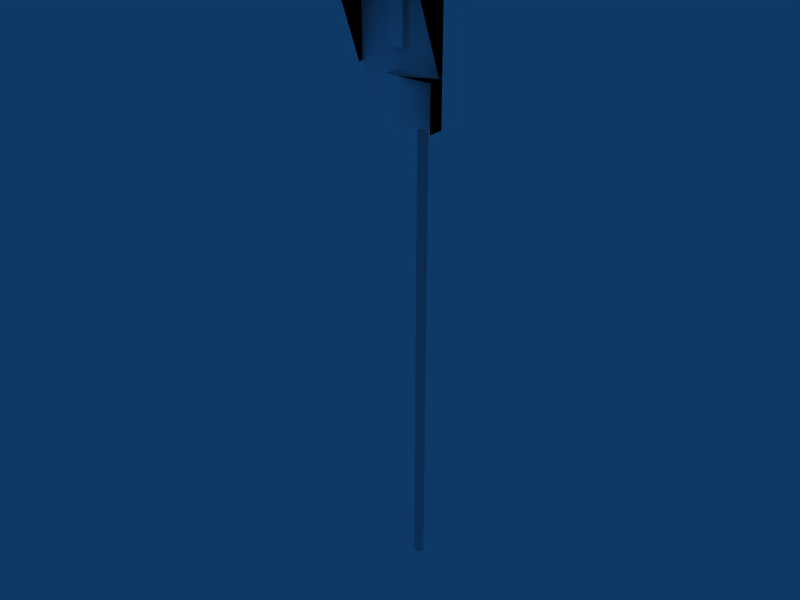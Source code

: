 # Source: Safedock2S-6m-pole.blend  (saved by Blender 2.49.2; exported with 4.5.12 LTS)
import bpy
from mathutils import Matrix  # noqa: F401  (used for matrix-valued properties, if any)

bpy.ops.wm.read_factory_settings(use_empty=True)
scene = bpy.context.scene
scene.name = 'Scene'

# ---- collections
col_collection_1 = bpy.data.collections.new('Collection 1'); scene.collection.children.link(col_collection_1)
col_collection_2 = bpy.data.collections.new('Collection 2'); scene.collection.children.link(col_collection_2)
col_collection_2.hide_render = True
col_collection_2.hide_viewport = True

# ---- materials (node trees are filled in below, after node groups)
mat_emissive = bpy.data.materials.new('Emissive')
mat_emissive.alpha_threshold = 0.0
mat_emissive.preview_render_type = 'FLAT'
mat_emissive.diffuse_color = (1.0, 1.0, 1.0, 1.0)
mat_emissive.roughness = 0.5
mat_emissive.specular_intensity = 0.0
mat_emissive.line_color = (0.0, 0.0, 0.0, 1.0)
mat_none = bpy.data.materials.new('None')
mat_none.alpha_threshold = 0.0
mat_none.preview_render_type = 'FLAT'
mat_none.diffuse_color = (1.0, 1.0, 1.0, 1.0)
mat_none.roughness = 0.5
mat_none.specular_intensity = 0.0
mat_none.line_color = (0.0, 0.0, 0.0, 1.0)

# ---- material node trees

# ---- world
world_world = bpy.data.worlds.new('World'); scene.world = world_world
world_world.color = (0.05656, 0.2208, 0.4)
world_world.use_sun_shadow = False
world_world.sun_shadow_jitter_overblur = 0.0
world_world.cycles.sampling_method = 'MANUAL'
world_world.cycles.sample_map_resolution = 256

# ---- meshes
me_pole = bpy.data.meshes.new('Pole')
me_pole.from_pydata([(0.05, 0.02, 0.0), (0.05, -0.02, 0.0), (0.02, -0.05, 0.0), (-0.02, -0.05, 0.0), (-0.05, -0.02, 0.0), (-0.05, 0.02, 0.0), (-0.02, 0.05, 0.0), (0.02, 0.05, 0.0), (0.05, 0.02, 6.0), (0.05, -0.02, 6.0), (0.02, -0.05, 6.0), (-0.02, -0.05, 6.0), (-0.05, -0.02, 6.0), (-0.05, 0.02, 6.0), (-0.02, 0.05, 6.0), (0.02, 0.05, 6.0), (4.531e-08, 1.981e-07, 6.0)], [], [(16, 9, 8), (16, 10, 9), (16, 11, 10), (16, 12, 11), (16, 13, 12), (16, 14, 13), (16, 15, 14), (16, 8, 15), (0, 8, 9, 1), (1, 9, 10, 2), (2, 10, 11, 3), (3, 11, 12, 4), (4, 12, 13, 5), (5, 13, 14, 6), (6, 14, 15, 7), (8, 0, 7, 15)])
me_pole.polygons.foreach_set('use_smooth', [0, 0, 0, 0, 0, 0, 0, 0, 1, 1, 1, 1, 1, 1, 1, 1])
_uv = me_pole.uv_layers.new(name='UVTex')
_uv.uv.foreach_set('vector', [0.2812, 0.2969, 0.3438, 0.2656, 0.2812, 0.2656, 0.2812, 0.2969, 0.2812, 0.2656, 0.3438, 0.2656, 0.2812, 0.2969, 0.3438, 0.2656, 0.2812, 0.2656, 0.2812, 0.2969, 0.2812, 0.2656, 0.3438, 0.2656, 0.2812, 0.2969, 0.3438, 0.2656, 0.2812, 0.2656, 0.2812, 0.2969, 0.2812, 0.2656, 0.3438, 0.2656, 0.2812, 0.2969, 0.3438, 0.2656, 0.2812, 0.2656, 0.2812, 0.2969, 0.2812, 0.2656, 0.3438, 0.2656, 0.375, 0.2656, 0.3125, 0.2656, 0.3125, 0.2969, 0.375, 0.2969, 0.375, 0.2969, 0.3125, 0.2969, 0.3125, 0.2656, 0.375, 0.2656, 0.375, 0.2656, 0.3125, 0.2656, 0.3125, 0.2969, 0.375, 0.2969, 0.375, 0.2969, 0.3125, 0.2969, 0.3125, 0.2656, 0.375, 0.2656, 0.375, 0.2656, 0.3125, 0.2656, 0.3125, 0.2969, 0.375, 0.2969, 0.375, 0.2969, 0.3125, 0.2969, 0.3125, 0.2656, 0.375, 0.2656, 0.375, 0.2656, 0.3125, 0.2656, 0.3125, 0.2969, 0.375, 0.2969, 0.3125, 0.2656, 0.375, 0.2656, 0.375, 0.2969, 0.3125, 0.2969])
_ca = me_pole.color_attributes.new('Col', 'BYTE_COLOR', 'CORNER')
_ca.data.foreach_set('color', [1.0, 1.0, 1.0, 1.0, 1.0, 1.0, 1.0, 1.0, 1.0, 1.0, 1.0, 1.0, 1.0, 1.0, 1.0, 1.0, 1.0, 1.0, 1.0, 1.0, 1.0, 1.0, 1.0, 1.0, 1.0, 1.0, 1.0, 1.0, 1.0, 1.0, 1.0, 1.0, 1.0, 1.0, 1.0, 1.0, 1.0, 1.0, 1.0, 1.0, 1.0, 1.0, 1.0, 1.0, 1.0, 1.0, 1.0, 1.0, 1.0, 1.0, 1.0, 1.0, 1.0, 1.0, 1.0, 1.0, 1.0, 1.0, 1.0, 1.0, 1.0, 1.0, 1.0, 1.0, 1.0, 1.0, 1.0, 1.0, 1.0, 1.0, 1.0, 1.0, 1.0, 1.0, 1.0, 1.0, 1.0, 1.0, 1.0, 1.0, 1.0, 1.0, 1.0, 1.0, 1.0, 1.0, 1.0, 1.0, 1.0, 1.0, 1.0, 1.0, 1.0, 1.0, 1.0, 1.0, 1.0, 1.0, 1.0, 1.0, 1.0, 1.0, 1.0, 1.0, 1.0, 1.0, 1.0, 1.0, 1.0, 1.0, 1.0, 1.0, 1.0, 1.0, 1.0, 1.0, 1.0, 1.0, 1.0, 1.0, 1.0, 1.0, 1.0, 1.0, 1.0, 1.0, 1.0, 1.0, 1.0, 1.0, 1.0, 1.0, 1.0, 1.0, 1.0, 1.0, 1.0, 1.0, 1.0, 1.0, 1.0, 1.0, 1.0, 1.0, 1.0, 1.0, 1.0, 1.0, 1.0, 1.0, 1.0, 1.0, 1.0, 1.0, 1.0, 1.0, 1.0, 1.0, 1.0, 1.0, 1.0, 1.0, 1.0, 1.0, 1.0, 1.0, 1.0, 1.0, 1.0, 1.0, 1.0, 1.0, 1.0, 1.0, 1.0, 1.0, 1.0, 1.0, 1.0, 1.0, 1.0, 1.0, 1.0, 1.0, 1.0, 1.0, 1.0, 1.0, 1.0, 1.0, 1.0, 1.0, 1.0, 1.0, 1.0, 1.0, 1.0, 1.0, 1.0, 1.0, 1.0, 1.0, 1.0, 1.0, 1.0, 1.0, 1.0, 1.0, 1.0, 1.0, 1.0, 1.0, 1.0, 1.0, 1.0, 1.0, 1.0, 1.0, 1.0, 1.0, 1.0, 1.0, 1.0, 1.0])
me_pole.use_remesh_preserve_volume = False
me_pole.use_remesh_preserve_attributes = False
me_pole.use_mirror_vertex_groups = False
me_pole.update()
me_bar = bpy.data.meshes.new('bar')
me_bar.from_pydata([(0.24, 0.02, -0.02), (-0.24, 0.02, -0.02), (0.24, 0.02, 0.02), (0.24, -0.02, 0.02), (-0.24, -0.02, 0.02), (-0.24, 0.02, 0.02), (0.24, -0.02, -0.02), (-0.24, -0.02, -0.02)], [], [(2, 5, 4, 3), (2, 0, 1, 5), (1, 0, 6, 7), (7, 6, 3, 4)])
_uv = me_bar.uv_layers.new(name='UVTex')
_uv.uv.foreach_set('vector', [0.9531, 0.8125, 0.9531, 1.0, 0.9219, 1.0, 0.9219, 0.8125, 0.9531, 1.0, 0.9219, 1.0, 0.9219, 0.8125, 0.9531, 0.8125, 0.3438, 0.5, 0.3438, 0.6875, 0.3125, 0.6875, 0.3125, 0.5, 0.3125, 0.5, 0.3125, 0.6875, 0.2812, 0.6875, 0.2812, 0.5])
_ca = me_bar.color_attributes.new('Col', 'BYTE_COLOR', 'CORNER')
_ca.data.foreach_set('color', [1.0, 1.0, 1.0, 1.0, 1.0, 1.0, 1.0, 1.0, 1.0, 1.0, 1.0, 1.0, 1.0, 1.0, 1.0, 1.0, 1.0, 1.0, 1.0, 1.0, 1.0, 1.0, 1.0, 1.0, 1.0, 1.0, 1.0, 1.0, 1.0, 1.0, 1.0, 1.0, 1.0, 1.0, 1.0, 1.0, 1.0, 1.0, 1.0, 1.0, 1.0, 1.0, 1.0, 1.0, 1.0, 1.0, 1.0, 1.0, 1.0, 1.0, 1.0, 1.0, 1.0, 1.0, 1.0, 1.0, 1.0, 1.0, 1.0, 1.0, 1.0, 1.0, 1.0, 1.0])
me_bar.materials.append(mat_emissive)
me_bar.use_remesh_preserve_volume = False
me_bar.use_remesh_preserve_attributes = False
me_bar.use_mirror_vertex_groups = False
me_bar.update()
me_distance = bpy.data.meshes.new('distance')
me_distance.from_pydata([(0.08, -6.892e-08, 0.08), (0.08, -0.72, 0.08), (-0.08, -0.72, 0.08), (-0.08, 3.483e-07, 0.08), (-0.08, -0.72, -0.08), (-0.08, 1.695e-07, -0.08), (-0.08, -0.72, -0.08)], [], [(0, 3, 2, 1), (2, 3, 5, 4)])
_uv = me_distance.uv_layers.new(name='UVTex')
_uv.uv.foreach_set('vector', [0.375, 0.6875, 0.25, 0.6875, 0.25, 0.4062, 0.375, 0.4062, 0.375, 0.3125, 0.375, 0.5938, 0.25, 0.5938, 0.25, 0.3125])
_ca = me_distance.color_attributes.new('Col', 'BYTE_COLOR', 'CORNER')
_ca.data.foreach_set('color', [1.0, 1.0, 1.0, 1.0, 1.0, 1.0, 1.0, 1.0, 1.0, 1.0, 1.0, 1.0, 1.0, 1.0, 1.0, 1.0, 1.0, 1.0, 1.0, 1.0, 1.0, 1.0, 1.0, 1.0, 1.0, 1.0, 1.0, 1.0, 1.0, 1.0, 1.0, 1.0])
me_distance.materials.append(mat_emissive)
me_distance.use_remesh_preserve_volume = False
me_distance.use_remesh_preserve_attributes = False
me_distance.use_mirror_vertex_groups = False
me_distance.update()
me_leadin = bpy.data.meshes.new('leadin')
me_leadin.from_pydata([(0.08, -6.892e-08, 0.08), (0.08, -0.48, 0.08), (-0.08, -0.48, 0.08), (-0.08, 3.483e-07, 0.08), (-0.08, -0.48, -0.08), (-0.08, 1.695e-07, -0.08), (-0.08, -0.48, -0.08)], [], [(0, 3, 2, 1), (2, 3, 5, 4)])
_uv = me_leadin.uv_layers.new(name='UVTex')
_uv.uv.foreach_set('vector', [0.4375, 0.5, 0.3125, 0.5, 0.3125, 0.3125, 0.4375, 0.3125, 0.25, 0.5, 0.25, 0.6875, 0.125, 0.6875, 0.125, 0.5])
_ca = me_leadin.color_attributes.new('Col', 'BYTE_COLOR', 'CORNER')
_ca.data.foreach_set('color', [1.0, 1.0, 1.0, 1.0, 1.0, 1.0, 1.0, 1.0, 1.0, 1.0, 1.0, 1.0, 1.0, 1.0, 1.0, 1.0, 1.0, 1.0, 1.0, 1.0, 1.0, 1.0, 1.0, 1.0, 1.0, 1.0, 1.0, 1.0, 1.0, 1.0, 1.0, 1.0])
me_leadin.materials.append(mat_emissive)
me_leadin.use_remesh_preserve_volume = False
me_leadin.use_remesh_preserve_attributes = False
me_leadin.use_mirror_vertex_groups = False
me_leadin.update()
me_arrow = bpy.data.meshes.new('arrow')
me_arrow.from_pydata([(-0.08, 0.06, -0.06), (-0.08, -0.06, -0.06), (0.08, -0.06, -0.06), (0.08, 0.06, -0.06), (-0.08, -0.06, 0.06), (0.08, -0.06, 0.06)], [], [(1, 0, 3, 2), (1, 2, 5, 4)])
_uv = me_arrow.uv_layers.new(name='UVTex')
_uv.uv.foreach_set('vector', [0.0, 0.5566, 0.0, 0.5078, 0.125, 0.5078, 0.125, 0.5566, 0.0, 0.5078, 0.125, 0.5078, 0.125, 0.5566, 0.0, 0.5566])
_ca = me_arrow.color_attributes.new('Col', 'BYTE_COLOR', 'CORNER')
_ca.data.foreach_set('color', [1.0, 1.0, 1.0, 1.0, 1.0, 1.0, 1.0, 1.0, 1.0, 1.0, 1.0, 1.0, 1.0, 1.0, 1.0, 1.0, 1.0, 1.0, 1.0, 1.0, 1.0, 1.0, 1.0, 1.0, 1.0, 1.0, 1.0, 1.0, 1.0, 1.0, 1.0, 1.0])
me_arrow.materials.append(mat_emissive)
me_arrow.use_remesh_preserve_volume = False
me_arrow.use_remesh_preserve_attributes = False
me_arrow.use_mirror_vertex_groups = False
me_arrow.update()
me_lr = bpy.data.meshes.new('lr')
me_lr.from_pydata([(0.08, 0.08, -0.08), (0.08, -0.08, -0.08), (-0.08, -0.08, -0.08), (-0.08, 0.08, -0.08), (0.08, 0.08, 0.08), (0.08, -0.08, 0.08), (-0.08, -0.08, 0.08), (-0.08, 0.08, 0.08), (0.72, 0.08, -0.08), (0.72, -0.08, -0.08), (0.56, -0.08, -0.08), (0.56, 0.08, -0.08), (0.72, 0.08, 0.08), (0.72, -0.08, 0.08), (0.56, -0.08, 0.08), (0.56, 0.08, 0.08)], [], [(0, 1, 2, 3), (4, 7, 6, 5), (4, 0, 3, 7), (8, 9, 10, 11), (12, 15, 14, 13), (12, 8, 11, 15), (1, 5, 6, 2), (9, 13, 14, 10)])
_uv = me_lr.uv_layers.new(name='UVTex')
_uv.uv.foreach_set('vector', [0.125, 0.9375, 0.125, 1.0, 0.0, 1.0, 0.0, 0.9375, 0.125, 1.0, 0.0, 1.0, 0.0, 0.9375, 0.125, 0.9375, 0.125, 0.5625, 0.125, 0.625, 0.0, 0.625, 0.0, 0.5625, 0.0, 0.625, 0.0, 0.5625, 0.125, 0.5625, 0.125, 0.625, 0.125, 1.0, 0.0, 1.0, 0.0, 0.9375, 0.125, 0.9375, 0.125, 0.9375, 0.125, 1.0, 0.0, 1.0, 0.0, 0.9375, 0.0, 0.6875, 0.0, 0.625, 0.125, 0.625, 0.125, 0.6875, 0.0, 0.6875, 0.0, 0.625, 0.125, 0.625, 0.125, 0.6875])
_ca = me_lr.color_attributes.new('Col', 'BYTE_COLOR', 'CORNER')
_ca.data.foreach_set('color', [1.0, 1.0, 1.0, 1.0, 1.0, 1.0, 1.0, 1.0, 1.0, 1.0, 1.0, 1.0, 1.0, 1.0, 1.0, 1.0, 1.0, 1.0, 1.0, 1.0, 1.0, 1.0, 1.0, 1.0, 1.0, 1.0, 1.0, 1.0, 1.0, 1.0, 1.0, 1.0, 1.0, 1.0, 1.0, 1.0, 1.0, 1.0, 1.0, 1.0, 1.0, 1.0, 1.0, 1.0, 1.0, 1.0, 1.0, 1.0, 1.0, 1.0, 1.0, 1.0, 1.0, 1.0, 1.0, 1.0, 1.0, 1.0, 1.0, 1.0, 1.0, 1.0, 1.0, 1.0, 1.0, 1.0, 1.0, 1.0, 1.0, 1.0, 1.0, 1.0, 1.0, 1.0, 1.0, 1.0, 1.0, 1.0, 1.0, 1.0, 1.0, 1.0, 1.0, 1.0, 1.0, 1.0, 1.0, 1.0, 1.0, 1.0, 1.0, 1.0, 1.0, 1.0, 1.0, 1.0, 1.0, 1.0, 1.0, 1.0, 1.0, 1.0, 1.0, 1.0, 1.0, 1.0, 1.0, 1.0, 1.0, 1.0, 1.0, 1.0, 1.0, 1.0, 1.0, 1.0, 1.0, 1.0, 1.0, 1.0, 1.0, 1.0, 1.0, 1.0, 1.0, 1.0, 1.0, 1.0])
me_lr.materials.append(mat_emissive)
me_lr.use_remesh_preserve_volume = False
me_lr.use_remesh_preserve_attributes = False
me_lr.use_mirror_vertex_groups = False
me_lr.update()
me_id4 = bpy.data.meshes.new('id4')
me_id4.from_pydata([(0.04204, 0.1294, 0.4), (0.136, 1.087e-07, 0.4), (0.04204, -0.1294, 0.4), (-0.1101, -0.07997, 0.4), (-0.1101, 0.07997, 0.4), (-0.1101, 0.07997, -0.4), (-0.1101, -0.07997, -0.4), (0.04204, -0.1294, -0.4), (0.136, 7.374e-08, -0.4), (0.04204, 0.1294, -0.4)], [], [(4, 0, 9, 5), (2, 3, 6, 7), (1, 2, 7, 8), (0, 1, 8, 9)])
_uv = me_id4.uv_layers.new(name='UVTex')
_uv.uv.foreach_set('vector', [1.0, 0.1875, 1.0, 0.25, 0.375, 0.25, 0.375, 0.1875, 1.0, 0.0, 1.0, 0.0625, 0.375, 0.0625, 0.375, 0.0, 1.0, 0.0625, 1.0, 0.125, 0.375, 0.125, 0.375, 0.0625, 1.0, 0.125, 1.0, 0.1875, 0.375, 0.1875, 0.375, 0.125])
_ca = me_id4.color_attributes.new('Col', 'BYTE_COLOR', 'CORNER')
_ca.data.foreach_set('color', [1.0, 1.0, 1.0, 1.0, 1.0, 1.0, 1.0, 1.0, 1.0, 1.0, 1.0, 1.0, 1.0, 1.0, 1.0, 1.0, 1.0, 1.0, 1.0, 1.0, 1.0, 1.0, 1.0, 1.0, 1.0, 1.0, 1.0, 1.0, 1.0, 1.0, 1.0, 1.0, 1.0, 1.0, 1.0, 1.0, 1.0, 1.0, 1.0, 1.0, 1.0, 1.0, 1.0, 1.0, 1.0, 1.0, 1.0, 1.0, 1.0, 1.0, 1.0, 1.0, 1.0, 1.0, 1.0, 1.0, 1.0, 1.0, 1.0, 1.0, 1.0, 1.0, 1.0, 1.0])
me_id4.materials.append(mat_emissive)
me_id4.use_remesh_preserve_volume = False
me_id4.use_remesh_preserve_attributes = False
me_id4.use_mirror_vertex_groups = False
me_id4.update()
me_id3 = bpy.data.meshes.new('id3')
me_id3.from_pydata([(0.04204, 0.1294, 0.4), (0.136, 1.087e-07, 0.4), (0.04204, -0.1294, 0.4), (-0.1101, -0.07997, 0.4), (-0.1101, 0.07997, 0.4), (-0.1101, 0.07997, -0.4), (-0.1101, -0.07997, -0.4), (0.04204, -0.1294, -0.4), (0.136, 7.374e-08, -0.4), (0.04204, 0.1294, -0.4)], [], [(4, 0, 9, 5), (2, 3, 6, 7), (1, 2, 7, 8), (0, 1, 8, 9)])
_uv = me_id3.uv_layers.new(name='UVTex')
_uv.uv.foreach_set('vector', [1.0, 0.4375, 1.0, 0.5, 0.375, 0.5, 0.375, 0.4375, 1.0, 0.25, 1.0, 0.3125, 0.375, 0.3125, 0.375, 0.25, 1.0, 0.3125, 1.0, 0.375, 0.375, 0.375, 0.375, 0.3125, 1.0, 0.375, 1.0, 0.4375, 0.375, 0.4375, 0.375, 0.375])
_ca = me_id3.color_attributes.new('Col', 'BYTE_COLOR', 'CORNER')
_ca.data.foreach_set('color', [1.0, 1.0, 1.0, 1.0, 1.0, 1.0, 1.0, 1.0, 1.0, 1.0, 1.0, 1.0, 1.0, 1.0, 1.0, 1.0, 1.0, 1.0, 1.0, 1.0, 1.0, 1.0, 1.0, 1.0, 1.0, 1.0, 1.0, 1.0, 1.0, 1.0, 1.0, 1.0, 1.0, 1.0, 1.0, 1.0, 1.0, 1.0, 1.0, 1.0, 1.0, 1.0, 1.0, 1.0, 1.0, 1.0, 1.0, 1.0, 1.0, 1.0, 1.0, 1.0, 1.0, 1.0, 1.0, 1.0, 1.0, 1.0, 1.0, 1.0, 1.0, 1.0, 1.0, 1.0])
me_id3.materials.append(mat_emissive)
me_id3.use_remesh_preserve_volume = False
me_id3.use_remesh_preserve_attributes = False
me_id3.use_mirror_vertex_groups = False
me_id3.update()
me_id2 = bpy.data.meshes.new('id2')
me_id2.from_pydata([(0.04204, 0.1294, 0.4), (0.136, 1.087e-07, 0.4), (0.04204, -0.1294, 0.4), (-0.1101, -0.07997, 0.4), (-0.1101, 0.07997, 0.4), (-0.1101, 0.07997, -0.4), (-0.1101, -0.07997, -0.4), (0.04204, -0.1294, -0.4), (0.136, 7.374e-08, -0.4), (0.04204, 0.1294, -0.4)], [], [(4, 0, 9, 5), (2, 3, 6, 7), (1, 2, 7, 8), (0, 1, 8, 9)])
_uv = me_id2.uv_layers.new(name='UVTex')
_uv.uv.foreach_set('vector', [1.0, 0.6875, 1.0, 0.75, 0.375, 0.75, 0.375, 0.6875, 1.0, 0.5, 1.0, 0.5625, 0.375, 0.5625, 0.375, 0.5, 1.0, 0.5625, 1.0, 0.625, 0.375, 0.625, 0.375, 0.5625, 1.0, 0.625, 1.0, 0.6875, 0.375, 0.6875, 0.375, 0.625])
_ca = me_id2.color_attributes.new('Col', 'BYTE_COLOR', 'CORNER')
_ca.data.foreach_set('color', [1.0, 1.0, 1.0, 1.0, 1.0, 1.0, 1.0, 1.0, 1.0, 1.0, 1.0, 1.0, 1.0, 1.0, 1.0, 1.0, 1.0, 1.0, 1.0, 1.0, 1.0, 1.0, 1.0, 1.0, 1.0, 1.0, 1.0, 1.0, 1.0, 1.0, 1.0, 1.0, 1.0, 1.0, 1.0, 1.0, 1.0, 1.0, 1.0, 1.0, 1.0, 1.0, 1.0, 1.0, 1.0, 1.0, 1.0, 1.0, 1.0, 1.0, 1.0, 1.0, 1.0, 1.0, 1.0, 1.0, 1.0, 1.0, 1.0, 1.0, 1.0, 1.0, 1.0, 1.0])
me_id2.materials.append(mat_emissive)
me_id2.use_remesh_preserve_volume = False
me_id2.use_remesh_preserve_attributes = False
me_id2.use_mirror_vertex_groups = False
me_id2.update()
me_id1 = bpy.data.meshes.new('id1')
me_id1.from_pydata([(0.04204, 0.1294, 0.4), (0.136, 1.087e-07, 0.4), (0.04204, -0.1294, 0.4), (-0.1101, -0.07997, 0.4), (-0.1101, 0.07997, 0.4), (-0.1101, 0.07997, -0.4), (-0.1101, -0.07997, -0.4), (0.04204, -0.1294, -0.4), (0.136, 7.374e-08, -0.4), (0.04204, 0.1294, -0.4)], [], [(4, 0, 9, 5), (2, 3, 6, 7), (1, 2, 7, 8), (0, 1, 8, 9)])
_uv = me_id1.uv_layers.new(name='UVTex')
_uv.uv.foreach_set('vector', [1.0, 0.9375, 1.0, 1.0, 0.375, 1.0, 0.375, 0.9375, 1.0, 0.75, 1.0, 0.8125, 0.375, 0.8125, 0.375, 0.75, 1.0, 0.8125, 1.0, 0.875, 0.375, 0.875, 0.375, 0.8125, 1.0, 0.875, 1.0, 0.9375, 0.375, 0.9375, 0.375, 0.875])
_ca = me_id1.color_attributes.new('Col', 'BYTE_COLOR', 'CORNER')
_ca.data.foreach_set('color', [1.0, 1.0, 1.0, 1.0, 1.0, 1.0, 1.0, 1.0, 1.0, 1.0, 1.0, 1.0, 1.0, 1.0, 1.0, 1.0, 1.0, 1.0, 1.0, 1.0, 1.0, 1.0, 1.0, 1.0, 1.0, 1.0, 1.0, 1.0, 1.0, 1.0, 1.0, 1.0, 1.0, 1.0, 1.0, 1.0, 1.0, 1.0, 1.0, 1.0, 1.0, 1.0, 1.0, 1.0, 1.0, 1.0, 1.0, 1.0, 1.0, 1.0, 1.0, 1.0, 1.0, 1.0, 1.0, 1.0, 1.0, 1.0, 1.0, 1.0, 1.0, 1.0, 1.0, 1.0])
me_id1.materials.append(mat_emissive)
me_id1.use_remesh_preserve_volume = False
me_id1.use_remesh_preserve_attributes = False
me_id1.use_mirror_vertex_groups = False
me_id1.update()
me_status = bpy.data.meshes.new('status')
me_status.from_pydata([(0.04204, 0.1294, 0.4), (0.136, 1.087e-07, 0.4), (0.04204, -0.1294, 0.4), (-0.1101, -0.07997, 0.4), (-0.1101, 0.07997, 0.4), (-0.1101, 0.07997, -0.4), (-0.1101, -0.07997, -0.4), (0.04204, -0.1294, -0.4), (0.136, 7.374e-08, -0.4), (0.04204, 0.1294, -0.4)], [], [(2, 3, 6, 7), (1, 2, 7, 8), (0, 1, 8, 9), (3, 4, 5, 6)])
_uv = me_status.uv_layers.new(name='UVTex')
_uv.uv.foreach_set('vector', [0.375, 1.0, 0.25, 1.0, 0.25, 0.6875, 0.375, 0.6875, 0.25, 1.0, 0.125, 1.0, 0.125, 0.6875, 0.25, 0.6875, 0.125, 1.0, 0.0, 1.0, 0.0, 0.6875, 0.125, 0.6875, 1.0, 1.0, 0.875, 1.0, 0.875, 0.6875, 1.0, 0.6875])
_ca = me_status.color_attributes.new('Col', 'BYTE_COLOR', 'CORNER')
_ca.data.foreach_set('color', [1.0, 1.0, 1.0, 1.0, 1.0, 1.0, 1.0, 1.0, 1.0, 1.0, 1.0, 1.0, 1.0, 1.0, 1.0, 1.0, 1.0, 1.0, 1.0, 1.0, 1.0, 1.0, 1.0, 1.0, 1.0, 1.0, 1.0, 1.0, 1.0, 1.0, 1.0, 1.0, 1.0, 1.0, 1.0, 1.0, 1.0, 1.0, 1.0, 1.0, 1.0, 1.0, 1.0, 1.0, 1.0, 1.0, 1.0, 1.0, 1.0, 1.0, 1.0, 1.0, 1.0, 1.0, 1.0, 1.0, 1.0, 1.0, 1.0, 1.0, 1.0, 1.0, 1.0, 1.0])
me_status.materials.append(mat_emissive)
me_status.use_remesh_preserve_volume = False
me_status.use_remesh_preserve_attributes = False
me_status.use_mirror_vertex_groups = False
me_status.update()
me_unit = bpy.data.meshes.new('Unit')
me_unit.from_pydata([(0.45, -5.96e-08, 5.0), (0.45, -0.26, 5.0), (-0.45, -0.26, 5.0), (-0.45, 3.576e-07, 5.0), (0.45, -5.364e-07, 6.4), (-0.45, 0.0, 6.4), (0.4, -0.26, 6.35), (-0.4, -0.26, 5.55), (-0.4, -0.26, 6.35), (0.45, -0.416, 5.45), (0.45, -0.416, 5.0), (-0.05, -0.416, 5.0), (-0.05, -0.416, 5.45), (-0.05, -0.26, 5.45), (-0.05, -0.26, 5.0), (0.45, -0.26, 5.45), (0.1, -0.416, 5.45), (0.1, -0.416, 5.0), (0.45, -0.65, 6.4), (-0.45, -0.26, 5.46), (-0.45, -0.3, 5.46), (-0.45, -0.65, 6.4), (-0.45, -0.26, 6.4), (0.45, -0.26, 6.4), (0.45, -0.3, 5.46), (0.45, -0.26, 5.46), (-0.24, -0.26, 6.15), (-0.08, -0.26, 6.15), (0.24, -0.26, 6.15), (0.08, -0.26, 6.15), (0.08, -0.26, 5.67), (-0.08, -0.26, 5.67), (0.08, -0.255, 5.67), (-0.08, -0.255, 5.67), (-0.08, -0.255, 6.15), (0.08, -0.255, 6.15), (-0.08, -0.26, 5.87), (0.08, -0.26, 5.55), (0.24, -0.26, 5.55), (-0.08, -0.26, 5.55), (-0.24, -0.26, 5.55), (0.08, -0.26, 5.87), (0.24, -0.26, 5.87), (-0.24, -0.26, 5.87), (0.24, -0.26, 6.03), (0.4, -0.26, 6.03), (-0.24, -0.26, 6.03), (-0.4, -0.26, 6.03), (0.4, -0.26, 5.55)], [(15, 23)], [(0, 1, 2, 3), (0, 4, 23, 1), (2, 22, 5, 3), (11, 12, 13, 14), (12, 9, 15, 13), (12, 11, 17, 16), (1, 15, 16, 17), (9, 16, 15), (9, 10, 1), (9, 1, 15), (9, 15, 10), (1, 10, 15), (4, 5, 21, 18), (23, 18, 21, 22), (22, 21, 19), (19, 21, 20), (20, 21, 22), (20, 22, 19), (1, 17, 14), (11, 14, 17), (24, 25, 23), (24, 23, 18), (25, 24, 18), (23, 25, 18), (6, 23, 22, 8), (2, 7, 8, 22), (1, 23, 6, 48), (2, 1, 48, 7), (37, 30, 31, 39), (30, 32, 33, 31), (27, 31, 33, 34), (29, 35, 32, 30), (0, 3, 5, 4), (36, 27, 26, 43), (42, 28, 29, 41), (38, 42, 41, 37), (39, 36, 43, 40), (48, 45, 44, 38), (40, 46, 47, 7)])
me_unit.polygons.foreach_set('material_index', [1, 1, 1, 1, 1, 1, 1, 1, 1, 1, 1, 1, 1, 1, 1, 1, 1, 1, 1, 1, 1, 1, 1, 1, 1, 1, 1, 1, 0, 1, 1, 1, 1, 0, 0, 0, 0, 0, 0])
_uv = me_unit.uv_layers.new(name='UVTex')
_uv.uv.foreach_set('vector', [0.1562, 0.4844, 0.1562, 0.4531, 0.2188, 0.4531, 0.2188, 0.4844, 0.1562, 0.4844, 0.1562, 0.4531, 0.2188, 0.4531, 0.2188, 0.4844, 0.1562, 0.4844, 0.1562, 0.4531, 0.2188, 0.4531, 0.2188, 0.4844, 0.1562, 0.4844, 0.1562, 0.4531, 0.2188, 0.4531, 0.2188, 0.4844, 0.1562, 0.4844, 0.1562, 0.4531, 0.2188, 0.4531, 0.2188, 0.4844, 0.1562, 0.4844, 0.1562, 0.4531, 0.2188, 0.4531, 0.2188, 0.4844, 0.125, 0.4375, 0.125, 0.5, 0.007812, 0.5, 0.007812, 0.4375, 0.1562, 0.4844, 0.1562, 0.4531, 0.2188, 0.4531, 0.1562, 0.4844, 0.1562, 0.4531, 0.2188, 0.4531, 0.1562, 0.4844, 0.1562, 0.4531, 0.2188, 0.4531, 0.1562, 0.4844, 0.1562, 0.4531, 0.2188, 0.4531, 0.1562, 0.4844, 0.1562, 0.4531, 0.2188, 0.4531, 0.1562, 0.4844, 0.1562, 0.4531, 0.2188, 0.4531, 0.2188, 0.4844, 0.1562, 0.4844, 0.1562, 0.4531, 0.2188, 0.4531, 0.2188, 0.4844, 0.1562, 0.4844, 0.1562, 0.4531, 0.2188, 0.4531, 0.1562, 0.4844, 0.1562, 0.4531, 0.2188, 0.4531, 0.1562, 0.4844, 0.1562, 0.4531, 0.2188, 0.4531, 0.1562, 0.4844, 0.1562, 0.4531, 0.2188, 0.4531, 0.1562, 0.4844, 0.1562, 0.4531, 0.2188, 0.4531, 0.1562, 0.4844, 0.1562, 0.4531, 0.2188, 0.4531, 0.1562, 0.4844, 0.1562, 0.4531, 0.2188, 0.4531, 0.1562, 0.4844, 0.1562, 0.4531, 0.2188, 0.4531, 0.1562, 0.4844, 0.1562, 0.4531, 0.2188, 0.4531, 0.1562, 0.4844, 0.1562, 0.4531, 0.2188, 0.4531, 0.1562, 0.4844, 0.1562, 0.4531, 0.2188, 0.4531, 0.2188, 0.4844, 0.1562, 0.4844, 0.1562, 0.4531, 0.2188, 0.4531, 0.2188, 0.4844, 0.1562, 0.4844, 0.1562, 0.4531, 0.2188, 0.4531, 0.2188, 0.4844, 0.1562, 0.4844, 0.1562, 0.4531, 0.2188, 0.4531, 0.2188, 0.4844, 0.4375, 0.3828, 0.4375, 0.4297, 0.3125, 0.4297, 0.3125, 0.3828, 0.9883, 0.9902, 0.9883, 0.9941, 0.9805, 0.9941, 0.9805, 0.9902, 0.9883, 0.9902, 0.9883, 0.9941, 0.9805, 0.9941, 0.9805, 0.9902, 0.9883, 0.9902, 0.9883, 0.9941, 0.9805, 0.9941, 0.9805, 0.9902, 0.1562, 0.4844, 0.1562, 0.4531, 0.2188, 0.4531, 0.2188, 0.4844, 0.4375, 0.3438, 0.4375, 0.4531, 0.3125, 0.4531, 0.3125, 0.3438, 0.4375, 0.3438, 0.4375, 0.4531, 0.3125, 0.4531, 0.3125, 0.3438, 0.4375, 0.3438, 0.4375, 0.4688, 0.3125, 0.4688, 0.3125, 0.3438, 0.4375, 0.3438, 0.4375, 0.4688, 0.3125, 0.4688, 0.3125, 0.3438, 0.3438, 0.2031, 0.3438, 0.2344, 0.2812, 0.2344, 0.2812, 0.2031, 0.3438, 0.2031, 0.3438, 0.2344, 0.2812, 0.2344, 0.2812, 0.2031])
_ca = me_unit.color_attributes.new('Col', 'BYTE_COLOR', 'CORNER')
_ca.data.foreach_set('color', [1.0, 1.0, 1.0, 1.0, 1.0, 1.0, 1.0, 1.0, 1.0, 1.0, 1.0, 1.0, 1.0, 1.0, 1.0, 1.0, 1.0, 1.0, 1.0, 1.0, 1.0, 1.0, 1.0, 1.0, 1.0, 1.0, 1.0, 1.0, 1.0, 1.0, 1.0, 1.0, 1.0, 1.0, 1.0, 1.0, 1.0, 1.0, 1.0, 1.0, 1.0, 1.0, 1.0, 1.0, 1.0, 1.0, 1.0, 1.0, 1.0, 1.0, 1.0, 1.0, 1.0, 1.0, 1.0, 1.0, 1.0, 1.0, 1.0, 1.0, 1.0, 1.0, 1.0, 1.0, 1.0, 1.0, 1.0, 1.0, 1.0, 1.0, 1.0, 1.0, 1.0, 1.0, 1.0, 1.0, 1.0, 1.0, 1.0, 1.0, 1.0, 1.0, 1.0, 1.0, 1.0, 1.0, 1.0, 1.0, 1.0, 1.0, 1.0, 1.0, 1.0, 1.0, 1.0, 1.0, 1.0, 1.0, 1.0, 1.0, 1.0, 1.0, 1.0, 1.0, 1.0, 1.0, 1.0, 1.0, 1.0, 1.0, 1.0, 1.0, 1.0, 1.0, 1.0, 1.0, 1.0, 1.0, 1.0, 1.0, 1.0, 1.0, 1.0, 1.0, 1.0, 1.0, 1.0, 1.0, 1.0, 1.0, 1.0, 1.0, 1.0, 1.0, 1.0, 1.0, 1.0, 1.0, 1.0, 1.0, 1.0, 1.0, 1.0, 1.0, 1.0, 1.0, 1.0, 1.0, 1.0, 1.0, 1.0, 1.0, 1.0, 1.0, 1.0, 1.0, 1.0, 1.0, 1.0, 1.0, 1.0, 1.0, 1.0, 1.0, 1.0, 1.0, 1.0, 1.0, 1.0, 1.0, 1.0, 1.0, 1.0, 1.0, 1.0, 1.0, 1.0, 1.0, 1.0, 1.0, 1.0, 1.0, 1.0, 1.0, 1.0, 1.0, 1.0, 1.0, 1.0, 1.0, 1.0, 1.0, 1.0, 1.0, 1.0, 1.0, 1.0, 1.0, 1.0, 1.0, 1.0, 1.0, 1.0, 1.0, 1.0, 1.0, 1.0, 1.0, 1.0, 1.0, 1.0, 1.0, 1.0, 1.0, 1.0, 1.0, 1.0, 1.0, 1.0, 1.0, 1.0, 1.0, 1.0, 1.0, 1.0, 1.0, 1.0, 1.0, 1.0, 1.0, 1.0, 1.0, 1.0, 1.0, 1.0, 1.0, 1.0, 1.0, 1.0, 1.0, 1.0, 1.0, 1.0, 1.0, 1.0, 1.0, 1.0, 1.0, 1.0, 1.0, 1.0, 1.0, 1.0, 1.0, 1.0, 1.0, 1.0, 1.0, 1.0, 1.0, 1.0, 1.0, 1.0, 1.0, 1.0, 1.0, 1.0, 1.0, 1.0, 1.0, 1.0, 1.0, 1.0, 1.0, 1.0, 1.0, 1.0, 1.0, 1.0, 1.0, 1.0, 1.0, 1.0, 1.0, 1.0, 1.0, 1.0, 1.0, 1.0, 1.0, 1.0, 1.0, 1.0, 1.0, 1.0, 1.0, 1.0, 1.0, 1.0, 1.0, 1.0, 1.0, 1.0, 1.0, 1.0, 1.0, 1.0, 1.0, 1.0, 1.0, 1.0, 1.0, 1.0, 1.0, 1.0, 1.0, 1.0, 1.0, 1.0, 1.0, 1.0, 1.0, 1.0, 1.0, 1.0, 1.0, 1.0, 1.0, 1.0, 1.0, 1.0, 1.0, 1.0, 1.0, 1.0, 1.0, 1.0, 1.0, 1.0, 1.0, 1.0, 1.0, 1.0, 1.0, 1.0, 1.0, 1.0, 1.0, 1.0, 1.0, 1.0, 1.0, 1.0, 1.0, 1.0, 1.0, 1.0, 1.0, 1.0, 1.0, 1.0, 1.0, 1.0, 1.0, 1.0, 1.0, 1.0, 1.0, 1.0, 1.0, 1.0, 1.0, 1.0, 1.0, 1.0, 1.0, 1.0, 1.0, 1.0, 1.0, 1.0, 1.0, 1.0, 1.0, 1.0, 1.0, 1.0, 1.0, 1.0, 1.0, 1.0, 1.0, 1.0, 1.0, 1.0, 1.0, 1.0, 1.0, 1.0, 1.0, 1.0, 1.0, 1.0, 1.0, 1.0, 1.0, 1.0, 1.0, 1.0, 1.0, 1.0, 1.0, 1.0, 1.0, 1.0, 1.0, 1.0, 1.0, 1.0, 1.0, 1.0, 1.0, 1.0, 1.0, 1.0, 1.0, 1.0, 1.0, 1.0, 1.0, 1.0, 1.0, 1.0, 1.0, 1.0, 1.0, 1.0, 1.0, 1.0, 1.0, 1.0, 1.0, 1.0, 1.0, 1.0, 1.0, 1.0, 1.0, 1.0, 1.0, 1.0, 1.0, 1.0, 1.0, 1.0, 1.0, 1.0, 1.0, 1.0, 1.0, 1.0, 1.0, 1.0, 1.0, 1.0, 1.0, 1.0, 1.0, 1.0, 1.0, 1.0, 1.0, 1.0, 1.0, 1.0, 1.0, 1.0, 1.0, 1.0, 1.0, 1.0, 1.0, 1.0, 1.0, 1.0, 1.0, 1.0, 1.0, 1.0, 1.0, 1.0, 1.0, 1.0, 1.0, 1.0, 1.0, 1.0, 1.0, 1.0, 1.0, 1.0, 1.0, 1.0, 1.0, 1.0, 1.0, 1.0, 1.0, 1.0, 1.0, 1.0, 1.0, 1.0, 1.0, 1.0, 1.0, 1.0, 1.0, 1.0, 1.0, 1.0, 1.0, 1.0, 1.0, 1.0, 1.0, 1.0, 1.0, 1.0, 1.0, 1.0, 1.0, 1.0, 1.0, 1.0, 1.0, 1.0, 1.0, 1.0, 1.0, 0.9911, 0.9911, 0.9911, 0.9961, 1.0, 1.0, 1.0, 1.0, 1.0, 1.0, 1.0, 1.0, 1.0, 1.0, 1.0, 1.0, 1.0, 1.0, 1.0, 1.0, 1.0, 1.0, 1.0, 1.0])
me_unit.materials.append(mat_emissive)
me_unit.materials.append(mat_none)
me_unit.use_remesh_preserve_volume = False
me_unit.use_remesh_preserve_attributes = False
me_unit.use_mirror_vertex_groups = False
me_unit.update()
me_pole_001 = bpy.data.meshes.new('Pole.001')
me_pole_001.from_pydata([(0.05, 0.02, 0.0), (0.05, -0.02, 0.0), (0.02, -0.05, 0.0), (-0.02, -0.05, 0.0), (-0.05, -0.02, 0.0), (-0.05, 0.02, 0.0), (-0.02, 0.05, 0.0), (0.02, 0.05, 0.0), (0.05, 0.02, 6.0), (0.05, -0.02, 6.0), (0.02, -0.05, 6.0), (-0.02, -0.05, 6.0), (-0.05, -0.02, 6.0), (-0.05, 0.02, 6.0), (-0.02, 0.05, 6.0), (0.02, 0.05, 6.0), (4.531e-08, 1.981e-07, 6.0)], [], [(16, 9, 8), (16, 10, 9), (16, 11, 10), (16, 12, 11), (16, 13, 12), (16, 14, 13), (16, 15, 14), (16, 8, 15), (0, 8, 9, 1), (1, 9, 10, 2), (2, 10, 11, 3), (3, 11, 12, 4), (4, 12, 13, 5), (5, 13, 14, 6), (6, 14, 15, 7), (8, 0, 7, 15)])
me_pole_001.polygons.foreach_set('use_smooth', [0, 0, 0, 0, 0, 0, 0, 0, 1, 1, 1, 1, 1, 1, 1, 1])
_uv = me_pole_001.uv_layers.new(name='UVTex')
_uv.uv.foreach_set('vector', [0.2812, 0.2969, 0.3438, 0.2656, 0.2812, 0.2656, 0.2812, 0.2969, 0.2812, 0.2656, 0.3438, 0.2656, 0.2812, 0.2969, 0.3438, 0.2656, 0.2812, 0.2656, 0.2812, 0.2969, 0.2812, 0.2656, 0.3438, 0.2656, 0.2812, 0.2969, 0.3438, 0.2656, 0.2812, 0.2656, 0.2812, 0.2969, 0.2812, 0.2656, 0.3438, 0.2656, 0.2812, 0.2969, 0.3438, 0.2656, 0.2812, 0.2656, 0.2812, 0.2969, 0.2812, 0.2656, 0.3438, 0.2656, 0.375, 0.2656, 0.3125, 0.2656, 0.3125, 0.2969, 0.375, 0.2969, 0.375, 0.2969, 0.3125, 0.2969, 0.3125, 0.2656, 0.375, 0.2656, 0.375, 0.2656, 0.3125, 0.2656, 0.3125, 0.2969, 0.375, 0.2969, 0.375, 0.2969, 0.3125, 0.2969, 0.3125, 0.2656, 0.375, 0.2656, 0.375, 0.2656, 0.3125, 0.2656, 0.3125, 0.2969, 0.375, 0.2969, 0.375, 0.2969, 0.3125, 0.2969, 0.3125, 0.2656, 0.375, 0.2656, 0.375, 0.2656, 0.3125, 0.2656, 0.3125, 0.2969, 0.375, 0.2969, 0.3125, 0.2656, 0.375, 0.2656, 0.375, 0.2969, 0.3125, 0.2969])
_ca = me_pole_001.color_attributes.new('Col', 'BYTE_COLOR', 'CORNER')
_ca.data.foreach_set('color', [1.0, 1.0, 1.0, 1.0, 1.0, 1.0, 1.0, 1.0, 1.0, 1.0, 1.0, 1.0, 1.0, 1.0, 1.0, 1.0, 1.0, 1.0, 1.0, 1.0, 1.0, 1.0, 1.0, 1.0, 1.0, 1.0, 1.0, 1.0, 1.0, 1.0, 1.0, 1.0, 1.0, 1.0, 1.0, 1.0, 1.0, 1.0, 1.0, 1.0, 1.0, 1.0, 1.0, 1.0, 1.0, 1.0, 1.0, 1.0, 1.0, 1.0, 1.0, 1.0, 1.0, 1.0, 1.0, 1.0, 1.0, 1.0, 1.0, 1.0, 1.0, 1.0, 1.0, 1.0, 1.0, 1.0, 1.0, 1.0, 1.0, 1.0, 1.0, 1.0, 1.0, 1.0, 1.0, 1.0, 1.0, 1.0, 1.0, 1.0, 1.0, 1.0, 1.0, 1.0, 1.0, 1.0, 1.0, 1.0, 1.0, 1.0, 1.0, 1.0, 1.0, 1.0, 1.0, 1.0, 1.0, 1.0, 1.0, 1.0, 1.0, 1.0, 1.0, 1.0, 1.0, 1.0, 1.0, 1.0, 1.0, 1.0, 1.0, 1.0, 1.0, 1.0, 1.0, 1.0, 1.0, 1.0, 1.0, 1.0, 1.0, 1.0, 1.0, 1.0, 1.0, 1.0, 1.0, 1.0, 1.0, 1.0, 1.0, 1.0, 1.0, 1.0, 1.0, 1.0, 1.0, 1.0, 1.0, 1.0, 1.0, 1.0, 1.0, 1.0, 1.0, 1.0, 1.0, 1.0, 1.0, 1.0, 1.0, 1.0, 1.0, 1.0, 1.0, 1.0, 1.0, 1.0, 1.0, 1.0, 1.0, 1.0, 1.0, 1.0, 1.0, 1.0, 1.0, 1.0, 1.0, 1.0, 1.0, 1.0, 1.0, 1.0, 1.0, 1.0, 1.0, 1.0, 1.0, 1.0, 1.0, 1.0, 1.0, 1.0, 1.0, 1.0, 1.0, 1.0, 1.0, 1.0, 1.0, 1.0, 1.0, 1.0, 1.0, 1.0, 1.0, 1.0, 1.0, 1.0, 1.0, 1.0, 1.0, 1.0, 1.0, 1.0, 1.0, 1.0, 1.0, 1.0, 1.0, 1.0, 1.0, 1.0, 1.0, 1.0, 1.0, 1.0, 1.0, 1.0, 1.0, 1.0, 1.0, 1.0])
me_pole_001.use_remesh_preserve_volume = False
me_pole_001.use_remesh_preserve_attributes = False
me_pole_001.use_mirror_vertex_groups = False
me_pole_001.update()
me_unit_001 = bpy.data.meshes.new('Unit.001')
me_unit_001.from_pydata([(0.45, -5.96e-08, 5.0), (-0.45, 3.576e-07, 5.0), (0.45, -5.364e-07, 6.4), (-0.45, 0.0, 6.4), (0.1, -0.26, 5.5), (0.1, -0.26, 5.0), (-0.45, -0.26, 5.45), (-0.45, -0.65, 6.4), (-0.4, -0.26, 6.03), (0.4, -0.26, 6.03), (0.45, -0.26, 5.5), (-0.45, -0.26, 5.46), (-0.45, -0.26, 6.4), (0.45, -0.65, 6.4), (0.45, -0.26, 6.4), (0.45, -0.26, 5.46), (-0.45, -0.26, 5.5), (0.45, -0.26, 5.5), (0.45, -0.26, 5.0), (-0.45, -0.26, 5.0), (0.45, -0.26, 6.4), (0.45, -0.65, 6.4), (0.45, -0.26, 5.45), (-0.45, -0.26, 5.5), (-0.45, -0.26, 5.0)], [], [(19, 12, 3, 1), (18, 10, 4, 5), (2, 3, 7, 13), (6, 7, 12), (0, 1, 3, 2), (0, 2, 14, 18), (11, 12, 7), (15, 13, 14), (14, 12, 16, 17), (22, 20, 21), (5, 4, 23, 24)])
_uv = me_unit_001.uv_layers.new(name='UVTex')
_uv.uv.foreach_set('vector', [0.1562, 0.4844, 0.1562, 0.4531, 0.2188, 0.4531, 0.2188, 0.4844, 0.125, 0.4375, 0.125, 0.5, 0.0, 0.5, 0.0, 0.4375, 0.1562, 0.4844, 0.1562, 0.4531, 0.2188, 0.4531, 0.2188, 0.4844, 0.1562, 0.4844, 0.1562, 0.4531, 0.2188, 0.4531, 0.1562, 0.4844, 0.1562, 0.4531, 0.2188, 0.4531, 0.2188, 0.4844, 0.1562, 0.4844, 0.1562, 0.4531, 0.2188, 0.4531, 0.2188, 0.4844, 0.1562, 0.4844, 0.1562, 0.4531, 0.2188, 0.4531, 0.1562, 0.4844, 0.2188, 0.4531, 0.1562, 0.4531, 0.25, 0.4688, 0.25, 0.3438, 0.5, 0.3438, 0.5, 0.4688, 0.1562, 0.4844, 0.2188, 0.4531, 0.1562, 0.4531, 0.1562, 0.4844, 0.1562, 0.4531, 0.2188, 0.4531, 0.2188, 0.4844])
_ca = me_unit_001.color_attributes.new('Col', 'BYTE_COLOR', 'CORNER')
_ca.data.foreach_set('color', [1.0, 1.0, 1.0, 1.0, 1.0, 1.0, 1.0, 1.0, 1.0, 1.0, 1.0, 1.0, 1.0, 1.0, 1.0, 1.0, 1.0, 1.0, 1.0, 1.0, 1.0, 1.0, 1.0, 1.0, 1.0, 1.0, 1.0, 1.0, 1.0, 1.0, 1.0, 1.0, 1.0, 1.0, 1.0, 1.0, 1.0, 1.0, 1.0, 1.0, 1.0, 1.0, 1.0, 1.0, 1.0, 1.0, 1.0, 1.0, 1.0, 1.0, 1.0, 1.0, 1.0, 1.0, 1.0, 1.0, 1.0, 1.0, 1.0, 1.0, 1.0, 1.0, 1.0, 1.0, 1.0, 1.0, 1.0, 1.0, 1.0, 1.0, 1.0, 1.0, 1.0, 1.0, 1.0, 1.0, 1.0, 1.0, 1.0, 1.0, 1.0, 1.0, 1.0, 1.0, 1.0, 1.0, 1.0, 1.0, 1.0, 1.0, 1.0, 1.0, 1.0, 1.0, 1.0, 1.0, 1.0, 1.0, 1.0, 1.0, 1.0, 1.0, 1.0, 1.0, 1.0, 1.0, 1.0, 1.0, 1.0, 1.0, 1.0, 1.0, 1.0, 1.0, 1.0, 1.0, 1.0, 1.0, 1.0, 1.0, 1.0, 1.0, 1.0, 1.0, 1.0, 1.0, 1.0, 1.0, 1.0, 1.0, 1.0, 1.0, 1.0, 1.0, 1.0, 1.0, 1.0, 1.0, 1.0, 1.0, 1.0, 1.0, 1.0, 1.0, 1.0, 1.0, 1.0, 1.0, 1.0, 1.0, 1.0, 1.0, 1.0, 1.0, 1.0, 1.0, 1.0, 1.0, 1.0, 1.0])
me_unit_001.use_remesh_preserve_volume = False
me_unit_001.use_remesh_preserve_attributes = False
me_unit_001.use_mirror_vertex_groups = False
me_unit_001.update()
arm_bar = bpy.data.armatures.new('bar')  # bones are not reproduced
arm_distance = bpy.data.armatures.new('distance')  # bones are not reproduced
arm_leadin = bpy.data.armatures.new('leadin')  # bones are not reproduced
arm_arrow = bpy.data.armatures.new('arrow')  # bones are not reproduced
arm_lr = bpy.data.armatures.new('lr')  # bones are not reproduced
arm_id4 = bpy.data.armatures.new('id4')  # bones are not reproduced
arm_id3 = bpy.data.armatures.new('id3')  # bones are not reproduced
arm_id2 = bpy.data.armatures.new('id2')  # bones are not reproduced
arm_id1 = bpy.data.armatures.new('id1')  # bones are not reproduced
arm_status = bpy.data.armatures.new('status')  # bones are not reproduced

# ---- objects
ob_empty = bpy.data.objects.new('Empty', None)
ob_pole = bpy.data.objects.new('Pole', me_pole)
ob_bar = bpy.data.objects.new('bar', arm_bar)
ob_bar_001 = bpy.data.objects.new('bar.001', me_bar)
ob_distance = bpy.data.objects.new('distance', arm_distance)
ob_distance_001 = bpy.data.objects.new('distance.001', me_distance)
ob_leadin = bpy.data.objects.new('leadin', arm_leadin)
ob_leadin_001 = bpy.data.objects.new('leadin.001', me_leadin)
ob_arrow = bpy.data.objects.new('arrow', arm_arrow)
ob_arrow_001 = bpy.data.objects.new('arrow.001', me_arrow)
ob_lr = bpy.data.objects.new('lr', arm_lr)
ob_lr_001 = bpy.data.objects.new('lr.001', me_lr)
ob_id4 = bpy.data.objects.new('id4', arm_id4)
ob_id4_001 = bpy.data.objects.new('id4.001', me_id4)
ob_id3 = bpy.data.objects.new('id3', arm_id3)
ob_id3_001 = bpy.data.objects.new('id3.001', me_id3)
ob_id2 = bpy.data.objects.new('id2', arm_id2)
ob_id2_001 = bpy.data.objects.new('id2.001', me_id2)
ob_id1 = bpy.data.objects.new('id1', arm_id1)
ob_id1_001 = bpy.data.objects.new('id1.001', me_id1)
ob_status = bpy.data.objects.new('status', arm_status)
ob_status_001 = bpy.data.objects.new('status.001', me_status)
ob_unit = bpy.data.objects.new('Unit', me_unit)
ob_pole_001 = bpy.data.objects.new('Pole.001', me_pole_001)
ob_unit_001 = bpy.data.objects.new('Unit.001', me_unit_001)

# ---- transforms, parenting, visibility, modifiers, constraints
ob_empty.location = (0.0, 0.0, 0.0)
ob_empty.lock_rotations_4d = False
ob_empty.empty_display_type = 'ARROWS'
ob_empty.empty_image_offset = (0.0, 0.0)
ob_empty.color = (0.0, 0.0, 0.0, 1.0)
ob_empty.lineart.crease_threshold = 0.0
ob_pole.location = (0.0, 0.05, 0.0)
ob_pole.lock_rotations_4d = False
ob_pole.empty_display_type = 'ARROWS'
ob_pole.color = (0.0, 0.0, 0.0, 1.0)
ob_pole.lineart.crease_threshold = 0.0
ob_bar.location = (0.0, -0.24, 6.17)
ob_bar.rotation_euler = (1.571, -0.0, 1.571)
ob_bar.lock_rotations_4d = False
ob_bar.empty_display_type = 'ARROWS'
ob_bar.color = (0.0, 0.0, 0.0, 1.0)
ob_bar.lineart.crease_threshold = 0.0
ob_bar_001.parent = ob_bar
ob_bar_001.matrix_parent_inverse = Matrix(((4.371e-08, -4.371e-08, 1.0, -7.17), (4.371e-08, -1.0, -4.47e-08, -0.26), (1.0, 4.371e-08, -4.371e-08, 3.239e-07), (0.0, 0.0, 0.0, 1.0)))
ob_bar_001.location = (0.0, -0.24, 7.17)
ob_bar_001.rotation_euler = (1.571, -0.0, -0.0)
ob_bar_001.lock_rotations_4d = False
ob_bar_001.empty_display_type = 'ARROWS'
ob_bar_001.color = (0.0, 0.0, 0.0, 1.0)
ob_bar_001.lineart.crease_threshold = 0.0
ob_distance.location = (0.0, -0.175, 6.39)
ob_distance.lock_rotations_4d = False
ob_distance.empty_display_type = 'ARROWS'
ob_distance.color = (0.0, 0.0, 0.0, 1.0)
ob_distance.lineart.crease_threshold = 0.0
ob_distance_001.parent = ob_distance
ob_distance_001.matrix_parent_inverse = Matrix(((-1.0, 0.0, 0.0, -0.0), (0.0, -1.0, 0.0, -0.255), (0.0, 0.0, 1.0, -7.39), (0.0, 0.0, 0.0, 1.0)))
ob_distance_001.location = (0.0, -0.175, 7.39)
ob_distance_001.rotation_euler = (1.571, -1.748e-07, 3.142)
ob_distance_001.lock_rotations_4d = False
ob_distance_001.empty_display_type = 'ARROWS'
ob_distance_001.color = (0.0, 0.0, 0.0, 1.0)
ob_distance_001.lineart.crease_threshold = 0.0
ob_leadin.location = (0.0, -0.18, 6.15)
ob_leadin.lock_rotations_4d = False
ob_leadin.empty_display_type = 'ARROWS'
ob_leadin.color = (0.0, 0.0, 0.0, 1.0)
ob_leadin.lineart.crease_threshold = 0.0
ob_leadin_001.parent = ob_leadin
ob_leadin_001.matrix_parent_inverse = Matrix(((-1.0, 0.0, 0.0, -0.0), (0.0, -1.0, 0.0, -0.255), (0.0, 0.0, 1.0, -7.15), (0.0, 0.0, 0.0, 1.0)))
ob_leadin_001.location = (0.0, -0.175, 7.15)
ob_leadin_001.rotation_euler = (1.571, -0.0, -0.0)
ob_leadin_001.lock_rotations_4d = False
ob_leadin_001.empty_display_type = 'ARROWS'
ob_leadin_001.color = (0.0, 0.0, 0.0, 1.0)
ob_leadin_001.lineart.crease_threshold = 0.0
ob_arrow.location = (0.0, -0.205, 6.09)
ob_arrow.rotation_euler = (1.571, -0.0, 1.571)
ob_arrow.lock_rotations_4d = False
ob_arrow.empty_display_type = 'ARROWS'
ob_arrow.color = (0.0, 0.0, 0.0, 1.0)
ob_arrow.lineart.crease_threshold = 0.0
ob_arrow_001.parent = ob_arrow
ob_arrow_001.matrix_parent_inverse = Matrix(((4.371e-08, -4.371e-08, 1.0, -7.09), (4.371e-08, -1.0, -4.47e-08, -0.255), (1.0, 4.371e-08, -4.371e-08, 3.184e-07), (0.0, 0.0, 0.0, 1.0)))
ob_arrow_001.location = (0.0, -0.195, 7.09)
ob_arrow_001.rotation_euler = (1.571, -0.0, -0.0)
ob_arrow_001.lock_rotations_4d = False
ob_arrow_001.empty_display_type = 'ARROWS'
ob_arrow_001.color = (0.0, 0.0, 0.0, 1.0)
ob_arrow_001.lineart.crease_threshold = 0.0
ob_lr.location = (-0.32, -0.18, 6.11)
ob_lr.rotation_euler = (1.571, -0.0, 1.571)
ob_lr.lock_rotations_4d = False
ob_lr.empty_display_type = 'ARROWS'
ob_lr.color = (0.0, 0.0, 0.0, 1.0)
ob_lr.lineart.crease_threshold = 0.0
ob_lr_001.parent = ob_lr
ob_lr_001.matrix_parent_inverse = Matrix(((4.371e-08, -4.371e-08, 1.0, -7.11), (4.371e-08, -1.0, -4.47e-08, -0.25), (1.0, 4.371e-08, -4.47e-08, 0.32), (0.0, 0.0, 0.0, 1.0)))
ob_lr_001.location = (-0.32, -0.17, 7.11)
ob_lr_001.rotation_euler = (1.571, -0.0, -0.0)
ob_lr_001.lock_rotations_4d = False
ob_lr_001.empty_display_type = 'ARROWS'
ob_lr_001.color = (0.0, 0.0, 0.0, 1.0)
ob_lr_001.lineart.crease_threshold = 0.0
ob_id4.location = (0.0, -0.15, 6.27)
ob_id4.rotation_euler = (1.571, -0.0, 1.571)
ob_id4.lock_rotations_4d = False
ob_id4.empty_display_type = 'ARROWS'
ob_id4.color = (0.0, 0.0, 0.0, 1.0)
ob_id4.lineart.crease_threshold = 0.0
ob_id4_001.parent = ob_id4
ob_id4_001.matrix_parent_inverse = Matrix(((4.371e-08, -4.371e-08, 1.0, -7.27), (4.371e-08, -1.0, -4.47e-08, -0.25), (1.0, 4.371e-08, -4.371e-08, 3.239e-07), (0.0, 0.0, 0.0, 1.0)))
ob_id4_001.location = (0.0, -0.14, 7.27)
ob_id4_001.rotation_euler = (1.571, -0.0, 1.571)
ob_id4_001.lock_rotations_4d = False
ob_id4_001.empty_display_type = 'ARROWS'
ob_id4_001.color = (0.0, 0.0, 0.0, 1.0)
ob_id4_001.lineart.crease_threshold = 0.0
ob_id3.location = (0.0, -0.15, 6.27)
ob_id3.rotation_euler = (1.571, -0.0, 1.571)
ob_id3.lock_rotations_4d = False
ob_id3.empty_display_type = 'ARROWS'
ob_id3.color = (0.0, 0.0, 0.0, 1.0)
ob_id3.lineart.crease_threshold = 0.0
ob_id3_001.parent = ob_id3
ob_id3_001.matrix_parent_inverse = Matrix(((4.371e-08, -4.371e-08, 1.0, -7.27), (4.371e-08, -1.0, -4.47e-08, -0.25), (1.0, 4.371e-08, -4.371e-08, 3.239e-07), (0.0, 0.0, 0.0, 1.0)))
ob_id3_001.location = (0.0, -0.14, 7.27)
ob_id3_001.rotation_euler = (1.571, -0.0, 1.571)
ob_id3_001.lock_rotations_4d = False
ob_id3_001.empty_display_type = 'ARROWS'
ob_id3_001.color = (0.0, 0.0, 0.0, 1.0)
ob_id3_001.lineart.crease_threshold = 0.0
ob_id2.location = (0.0, -0.15, 6.27)
ob_id2.rotation_euler = (1.571, -0.0, 1.571)
ob_id2.lock_rotations_4d = False
ob_id2.empty_display_type = 'ARROWS'
ob_id2.color = (0.0, 0.0, 0.0, 1.0)
ob_id2.lineart.crease_threshold = 0.0
ob_id2_001.parent = ob_id2
ob_id2_001.matrix_parent_inverse = Matrix(((4.371e-08, -4.371e-08, 1.0, -7.27), (4.371e-08, -1.0, -4.47e-08, -0.25), (1.0, 4.371e-08, -4.371e-08, 3.239e-07), (0.0, 0.0, 0.0, 1.0)))
ob_id2_001.location = (0.0, -0.14, 7.27)
ob_id2_001.rotation_euler = (1.571, -0.0, 1.571)
ob_id2_001.lock_rotations_4d = False
ob_id2_001.empty_display_type = 'ARROWS'
ob_id2_001.color = (0.0, 0.0, 0.0, 1.0)
ob_id2_001.lineart.crease_threshold = 0.0
ob_id1.location = (0.0, -0.15, 6.27)
ob_id1.rotation_euler = (1.571, -0.0, 1.571)
ob_id1.lock_rotations_4d = False
ob_id1.empty_display_type = 'ARROWS'
ob_id1.color = (0.0, 0.0, 0.0, 1.0)
ob_id1.lineart.crease_threshold = 0.0
ob_id1_001.parent = ob_id1
ob_id1_001.matrix_parent_inverse = Matrix(((4.371e-08, -4.371e-08, 1.0, -7.27), (4.371e-08, -1.0, -4.47e-08, -0.25), (1.0, 4.371e-08, -4.371e-08, 3.239e-07), (0.0, 0.0, 0.0, 1.0)))
ob_id1_001.location = (0.0, -0.14, 7.27)
ob_id1_001.rotation_euler = (1.571, -0.0, 1.571)
ob_id1_001.lock_rotations_4d = False
ob_id1_001.empty_display_type = 'ARROWS'
ob_id1_001.color = (0.0, 0.0, 0.0, 1.0)
ob_id1_001.lineart.crease_threshold = 0.0
ob_status.location = (0.0, -0.15, 6.27)
ob_status.rotation_euler = (1.571, -0.0, 1.571)
ob_status.lock_rotations_4d = False
ob_status.empty_display_type = 'ARROWS'
ob_status.color = (0.0, 0.0, 0.0, 1.0)
ob_status.lineart.crease_threshold = 0.0
ob_status_001.parent = ob_status
ob_status_001.matrix_parent_inverse = Matrix(((4.371e-08, -4.371e-08, 1.0, -7.27), (4.371e-08, -1.0, -4.47e-08, -0.25), (1.0, 4.371e-08, -4.371e-08, 3.239e-07), (0.0, 0.0, 0.0, 1.0)))
ob_status_001.location = (0.0, -0.14, 7.27)
ob_status_001.rotation_euler = (1.571, -0.0, 1.571)
ob_status_001.lock_rotations_4d = False
ob_status_001.empty_display_type = 'ARROWS'
ob_status_001.color = (0.0, 0.0, 0.0, 1.0)
ob_status_001.lineart.crease_threshold = 0.0
ob_unit.location = (0.0, 0.0, 0.0)
ob_unit.lock_rotations_4d = False
ob_unit.empty_display_type = 'ARROWS'
ob_unit.color = (0.0, 0.0, 0.0, 1.0)
ob_unit.lineart.crease_threshold = 0.0
ob_pole_001.location = (0.0, 0.05, 0.0)
ob_pole_001.lock_rotations_4d = False
ob_pole_001.empty_display_type = 'ARROWS'
ob_pole_001.color = (0.0, 0.0, 0.0, 1.0)
ob_pole_001.lineart.crease_threshold = 0.0
ob_unit_001.location = (0.0, 0.0, 0.0)
ob_unit_001.lock_rotations_4d = False
ob_unit_001.empty_display_type = 'ARROWS'
ob_unit_001.color = (0.0, 0.0, 0.0, 1.0)
ob_unit_001.lineart.crease_threshold = 0.0

# ---- collection membership
col_collection_1.objects.link(ob_empty)
col_collection_1.objects.link(ob_pole)
col_collection_1.objects.link(ob_bar)
col_collection_1.objects.link(ob_bar_001)
col_collection_1.objects.link(ob_distance)
col_collection_1.objects.link(ob_distance_001)
col_collection_1.objects.link(ob_leadin)
col_collection_1.objects.link(ob_leadin_001)
col_collection_1.objects.link(ob_arrow)
col_collection_1.objects.link(ob_arrow_001)
col_collection_1.objects.link(ob_lr)
col_collection_1.objects.link(ob_lr_001)
col_collection_1.objects.link(ob_id4)
col_collection_1.objects.link(ob_id4_001)
col_collection_1.objects.link(ob_id3)
col_collection_1.objects.link(ob_id3_001)
col_collection_1.objects.link(ob_id2)
col_collection_1.objects.link(ob_id2_001)
col_collection_1.objects.link(ob_id1)
col_collection_1.objects.link(ob_id1_001)
col_collection_1.objects.link(ob_status)
col_collection_1.objects.link(ob_status_001)
col_collection_1.objects.link(ob_unit)
col_collection_2.objects.link(ob_pole_001)
col_collection_2.objects.link(ob_unit_001)

# ---- scene / render settings (as saved in the file)
scene.frame_start = 1; scene.frame_end = 250; scene.frame_set(2)
scene.render.engine = 'BLENDER_EEVEE_NEXT'
scene.render.image_settings.file_format = 'JPEG'
scene.render.image_settings.color_mode = 'RGB'
scene.render.image_settings.compression = 90
scene.render.resolution_x = 800
scene.render.resolution_y = 600
scene.render.pixel_aspect_x = 100.0
scene.render.pixel_aspect_y = 100.0
scene.render.fps = 25
scene.render.dither_intensity = 0.0
scene.render.use_compositing = False
scene.render.use_sequencer = False
scene.render.bake_margin = 2
scene.render.bake_bias = 0.0
scene.render.use_stamp_time = False
scene.render.use_stamp_date = False
scene.render.use_stamp_frame = False
scene.render.use_stamp_camera = False
scene.render.use_stamp_scene = False
scene.render.use_stamp_filename = False
scene.render.use_stamp_render_time = False
scene.render.stamp_font_size = 0
scene.cycles.use_denoising = False
scene.cycles.samples = 10
scene.cycles.sampling_pattern = 'TABULATED_SOBOL'
scene.cycles.light_sampling_threshold = 0.0
scene.cycles.use_adaptive_sampling = False
scene.cycles.use_light_tree = False
scene.cycles.blur_glossy = 0.0
scene.cycles.volume_bounces = 1
scene.cycles.pixel_filter_type = 'GAUSSIAN'
scene.cycles.sample_clamp_indirect = 0.0
scene.view_settings.view_transform = 'Raw'
bpy.context.view_layer.update()

# ---- added for rendering (the .blend has no active camera): camera
cam_auto = bpy.data.cameras.new('AutoCamera')
cam_auto.lens = 50.0
cam_auto.sensor_width = 36.0
cam_auto.clip_end = 1000.0
ob_auto_camera = bpy.data.objects.new('AutoCamera', cam_auto)
scene.collection.objects.link(ob_auto_camera)
ob_auto_camera.location = (6.05566, -7.5418, 8.06422)
ob_auto_camera.rotation_euler = (1.09748, -7.21219e-08, 0.694738)
scene.camera = ob_auto_camera
bpy.context.view_layer.update()
